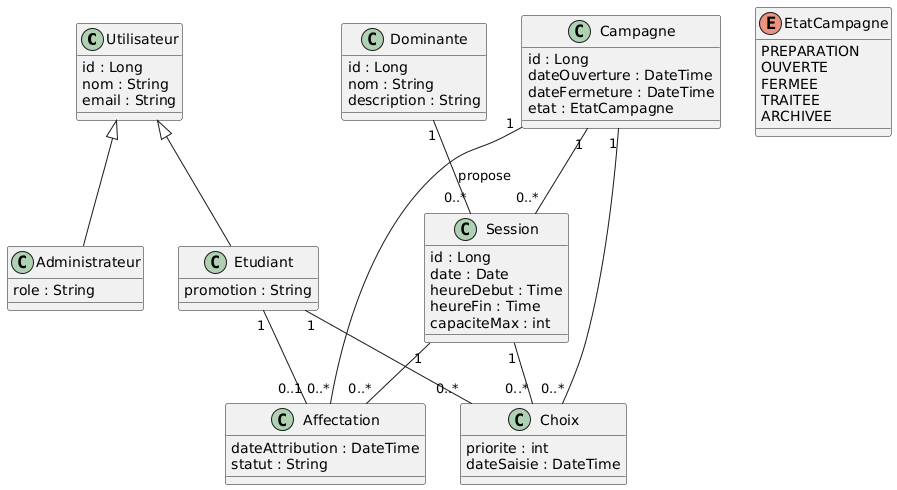

The diagram above was rendered by PlantUML. Its source (embedded in the PNG):
@startuml
class Utilisateur {
  id : Long
  nom : String
  email : String
}

class Etudiant {
  promotion : String
}

class Administrateur {
  role : String
}

Utilisateur <|-- Etudiant
Utilisateur <|-- Administrateur

class Dominante {
  id : Long
  nom : String
  description : String
}

class Session {
  id : Long
  date : Date
  heureDebut : Time
  heureFin : Time
  capaciteMax : int
}

Dominante "1" -- "0..*" Session : propose

class Campagne {
  id : Long
  dateOuverture : DateTime
  dateFermeture : DateTime
  etat : EtatCampagne
}

enum EtatCampagne {
  PREPARATION
  OUVERTE
  FERMEE
  TRAITEE
  ARCHIVEE
}

Campagne "1" -- "0..*" Session
Campagne "1" -- "0..*" Choix

class Choix {
  priorite : int
  dateSaisie : DateTime
}

Etudiant "1" -- "0..*" Choix
Session "1" -- "0..*" Choix

class Affectation {
  dateAttribution : DateTime
  statut : String
}

Etudiant "1" -- "0..1" Affectation
Session "1" -- "0..*" Affectation
Campagne "1" -- "0..*" Affectation
@enduml